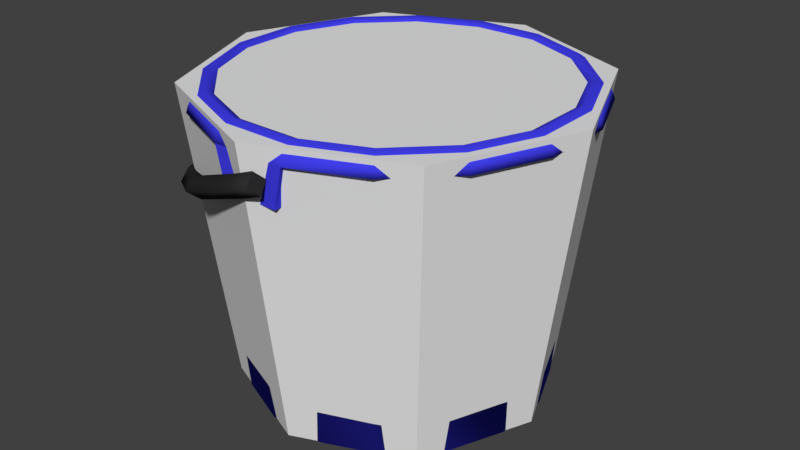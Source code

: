 # Source: Bucket.blend  (saved by Blender 2.78.0; exported with 4.5.12 LTS)
import bpy
from mathutils import Matrix  # noqa: F401  (used for matrix-valued properties, if any)

bpy.ops.wm.read_factory_settings(use_empty=True)
scene = bpy.context.scene
scene.name = 'Scene'

# ---- collections
col_collection_1 = bpy.data.collections.new('Collection 1'); scene.collection.children.link(col_collection_1)

# ---- materials (node trees are filled in below, after node groups)
mat_logomaterial = bpy.data.materials.new('LogoMaterial')
mat_logomaterial.alpha_threshold = 0.0
mat_logomaterial.use_transparent_shadow = False
mat_logomaterial.roughness = 0.5
mat_spongematerial = bpy.data.materials.new('SpongeMaterial')
mat_spongematerial.alpha_threshold = 0.0
mat_spongematerial.use_transparent_shadow = False
mat_spongematerial.diffuse_color = (0.8, 0.4276, 0.02044, 1.0)
mat_spongematerial.specular_color = (1.0, 0.9348, 0.9068)
mat_spongematerial.roughness = 0.5
mat_watermaterial = bpy.data.materials.new('WaterMaterial')
mat_watermaterial.alpha_threshold = 0.0
mat_watermaterial.use_transparent_shadow = False
mat_watermaterial.diffuse_color = (0.03726, 0.3746, 0.8, 1.0)
mat_watermaterial.roughness = 0.5
mat_handlematerial = bpy.data.materials.new('HandleMaterial')
mat_handlematerial.alpha_threshold = 0.0
mat_handlematerial.use_transparent_shadow = False
mat_handlematerial.diffuse_color = (0.02721, 0.02721, 0.02721, 1.0)
mat_handlematerial.roughness = 0.5
mat_bucketmaterial = bpy.data.materials.new('BucketMaterial')
mat_bucketmaterial.alpha_threshold = 0.0
mat_bucketmaterial.use_transparent_shadow = False
mat_bucketmaterial.diffuse_color = (0.05005, 0.04727, 0.8, 1.0)
mat_bucketmaterial.roughness = 0.5

# ---- material node trees

# ---- world
world_world = bpy.data.worlds.new('World'); scene.world = world_world
world_world.color = (0.05088, 0.05088, 0.05088)
world_world.use_sun_shadow = False
world_world.sun_shadow_jitter_overblur = 0.0
world_world.cycles.sampling_method = 'MANUAL'

# ---- meshes
me_logomesh = bpy.data.meshes.new('LogoMesh')
me_logomesh.from_pydata([(-0.1406, 0.06365, -0.02236), (-0.1384, 0.04011, -0.02236), (-0.1406, 0.06365, 0.02181), (-0.1384, 0.04011, 0.02181)], [], [(0, 1, 3, 2)])
_uv = me_logomesh.uv_layers.new(name='UVMap')
_uv.uv.foreach_set('vector', [9.996e-05, 0.9999, 0.0001, 9.993e-05, 0.9999, 9.996e-05, 0.9999, 0.9999])
me_logomesh.materials.append(mat_logomaterial)
me_logomesh.use_remesh_preserve_volume = False
me_logomesh.use_remesh_preserve_attributes = False
me_logomesh.use_mirror_vertex_groups = False
me_logomesh.update()
me_spongemesh = bpy.data.meshes.new('SpongeMesh')
me_spongemesh.from_pydata([(0.02168, -0.009464, 0.01172), (0.02809, -0.001658, -0.007416), (0.04162, 0.009159, -0.009188), (0.02978, -0.004567, 0.01858), (0.04049, 0.0185, -0.003626), (0.02315, 0.02734, 0.007019), (0.01571, 0.01928, 0.0262), (0.02521, 0.01679, 0.02923), (0.01065, -0.03593, 0.05418), (0.01944, -0.03111, 0.05938), (0.006549, -0.04102, 0.06916), (0.003335, -0.006721, 0.06788), (0.000574, -0.01886, 0.07954), (0.01409, -0.009349, 0.06963), (-0.01967, -0.0158, -0.005893), (-0.02937, -0.01355, -0.009275), (-0.0215, -0.0005145, -0.03589), (-0.009776, -0.00198, -0.03414), (-0.02549, 0.01311, 0.008386), (-0.01468, 0.02687, -0.01943), (-0.02433, 0.02086, -0.02576), (-0.03383, 0.008363, 0.001274), (-0.04347, -0.0405, 0.02977), (-0.05353, -0.04534, 0.0438), (-0.05495, -0.03815, 0.02783), (-0.05068, -0.01137, 0.04365), (-0.06059, -0.01619, 0.03854), (-0.05951, -0.02318, 0.05417), (0.05274, 0.006763, -0.02686), (0.04833, -0.002713, -0.04429), (0.05241, 0.0005111, -0.049), (0.05186, 0.01717, -0.02308), (0.05162, 0.02277, -0.03916), (0.04639, 0.02755, -0.03071), (-0.02317, 0.03012, -0.05328), (-0.01452, 0.03323, -0.0493), (-0.01279, 0.03379, -0.06474), (-0.02123, 0.008444, -0.06337), (-0.012, 0.01153, -0.07458), (-0.01224, 0.003119, -0.06279)], [], [(1, 17, 39, 29), (24, 26, 21, 15), (16, 20, 34, 37), (10, 12, 27, 23), (3, 7, 13, 9), (19, 5, 33, 35), (38, 36, 32, 30), (25, 11, 6, 18), (4, 2, 28, 31), (0, 1, 2, 3), (4, 5, 6, 7), (8, 9, 10), (11, 12, 13), (14, 15, 16, 17), (18, 19, 20, 21), (22, 23, 24), (25, 26, 27), (28, 29, 30), (31, 32, 33), (34, 35, 36), (37, 38, 39), (8, 0, 3, 9), (2, 4, 7, 3), (6, 11, 13, 7), (12, 10, 9, 13), (22, 8, 10, 23), (11, 25, 27, 12), (26, 24, 23, 27), (14, 22, 24, 15), (25, 18, 21, 26), (20, 16, 15, 21), (0, 14, 17, 1), (18, 6, 5, 19), (30, 32, 31, 28), (36, 38, 37, 34), (29, 39, 38, 30), (35, 33, 32, 36), (4, 31, 33, 5), (34, 20, 19, 35), (39, 17, 16, 37), (1, 29, 28, 2), (8, 22, 14, 0)])
me_spongemesh.polygons.foreach_set('use_smooth', [True] * 42)
_uv = me_spongemesh.uv_layers.new(name='UVMap')
_uv.uv.foreach_set('vector', [0.0, 0.0, 1.0, 0.0, 1.0, 1.0, 0.0, 1.0, 0.0, 0.0, 1.0, 0.0, 1.0, 1.0, 0.0, 1.0, 0.0, 0.0, 1.0, 0.0, 1.0, 1.0, 0.0, 1.0, 0.0, 0.0, 1.0, 0.0, 1.0, 1.0, 0.0, 1.0, 0.0, 0.0, 1.0, 0.0, 1.0, 1.0, 0.0, 1.0, 0.0, 0.0, 1.0, 0.0, 1.0, 1.0, 0.0, 1.0, 0.0, 0.0, 1.0, 0.0, 1.0, 1.0, 0.0, 1.0, 0.0, 0.0, 1.0, 0.0, 1.0, 1.0, 0.0, 1.0, 0.0, 0.0, 1.0, 0.0, 1.0, 1.0, 0.0, 1.0, 0.0, 0.0, 1.0, 0.0, 1.0, 1.0, 0.0, 1.0, 0.0, 0.0, 1.0, 0.0, 1.0, 1.0, 0.0, 1.0, 0.0, 0.0, 1.0, 0.0, 1.0, 1.0, 0.0, 0.0, 1.0, 0.0, 1.0, 1.0, 0.0, 0.0, 1.0, 0.0, 1.0, 1.0, 0.0, 1.0, 0.0, 0.0, 1.0, 0.0, 1.0, 1.0, 0.0, 1.0, 0.0, 0.0, 1.0, 0.0, 1.0, 1.0, 0.0, 0.0, 1.0, 0.0, 1.0, 1.0, 0.0, 0.0, 1.0, 0.0, 1.0, 1.0, 0.0, 0.0, 1.0, 0.0, 1.0, 1.0, 0.0, 0.0, 1.0, 0.0, 1.0, 1.0, 0.0, 0.0, 1.0, 0.0, 1.0, 1.0, 0.0, 0.0, 1.0, 0.0, 1.0, 1.0, 0.0, 1.0, 0.0, 0.0, 1.0, 0.0, 1.0, 1.0, 0.0, 1.0, 0.0, 0.0, 1.0, 0.0, 1.0, 1.0, 0.0, 1.0, 0.0, 0.0, 1.0, 0.0, 1.0, 1.0, 0.0, 1.0, 0.0, 0.0, 1.0, 0.0, 1.0, 1.0, 0.0, 1.0, 0.0, 0.0, 1.0, 0.0, 1.0, 1.0, 0.0, 1.0, 0.0, 0.0, 1.0, 0.0, 1.0, 1.0, 0.0, 1.0, 0.0, 0.0, 1.0, 0.0, 1.0, 1.0, 0.0, 1.0, 0.0, 0.0, 1.0, 0.0, 1.0, 1.0, 0.0, 1.0, 0.0, 0.0, 1.0, 0.0, 1.0, 1.0, 0.0, 1.0, 0.0, 0.0, 1.0, 0.0, 1.0, 1.0, 0.0, 1.0, 0.0, 0.0, 1.0, 0.0, 1.0, 1.0, 0.0, 1.0, 0.0, 0.0, 1.0, 0.0, 1.0, 1.0, 0.0, 1.0, 0.0, 0.0, 1.0, 0.0, 1.0, 1.0, 0.0, 1.0, 0.0, 0.0, 1.0, 0.0, 1.0, 1.0, 0.0, 1.0, 0.0, 0.0, 1.0, 0.0, 1.0, 1.0, 0.0, 1.0, 0.0, 0.0, 1.0, 0.0, 1.0, 1.0, 0.0, 1.0, 0.0, 0.0, 1.0, 0.0, 1.0, 1.0, 0.0, 1.0, 0.0, 0.0, 1.0, 0.0, 1.0, 1.0, 0.0, 1.0, 0.0, 0.0, 1.0, 0.0, 1.0, 1.0, 0.0, 1.0, 0.0, 0.0, 1.0, 0.0, 1.0, 1.0, 0.0, 1.0])
me_spongemesh.materials.append(mat_spongematerial)
me_spongemesh.use_remesh_preserve_volume = False
me_spongemesh.use_remesh_preserve_attributes = False
me_spongemesh.use_mirror_vertex_groups = False
me_spongemesh.update()
me_watermesh = bpy.data.meshes.new('WaterMesh')
me_watermesh.from_pydata([(0.02924, 0.09844, 0.1347), (0.07856, 0.09844, 0.1133), (0.1159, 0.09844, 0.07457), (0.1356, 0.09844, 0.02453), (0.1347, 0.09844, -0.02924), (0.1132, 0.09845, -0.07856), (0.07456, 0.09845, -0.1159), (0.02453, 0.09845, -0.1356), (-0.02924, 0.09845, -0.1347), (-0.07856, 0.09845, -0.1132), (-0.1159, 0.09845, -0.07456), (-0.1356, 0.09844, -0.02452), (-0.1347, 0.09844, 0.02925), (-0.1132, 0.09844, 0.07857), (-0.07456, 0.09844, 0.1159), (-0.02453, 0.09844, 0.1356)], [], [(0, 1, 2, 3, 4, 5, 6, 7, 8, 9, 10, 11, 12, 13, 14, 15)])
_uv = me_watermesh.uv_layers.new(name='UVMap')
_uv.uv.foreach_set('vector', [0.5994, 0.9999, 0.4006, 0.9999, 0.2168, 0.9238, 0.07621, 0.7832, 9.998e-05, 0.5994, 0.0001001, 0.4006, 0.07621, 0.2168, 0.2168, 0.07621, 0.4006, 9.998e-05, 0.5994, 0.0001002, 0.7832, 0.07621, 0.9238, 0.2168, 0.9999, 0.4006, 0.9999, 0.5994, 0.9238, 0.7832, 0.7832, 0.9238])
me_watermesh.materials.append(mat_watermaterial)
me_watermesh.use_remesh_preserve_volume = False
me_watermesh.use_remesh_preserve_attributes = False
me_watermesh.use_mirror_vertex_groups = False
me_watermesh.update()
me_collidermesh = bpy.data.meshes.new('ColliderMesh')
me_collidermesh.from_pydata([(-9.654e-07, -0.1256, 0.1322), (-1.202e-06, 0.1256, 0.1645), (-0.09346, -0.1256, 0.09345), (-0.1163, 0.1256, 0.1163), (-0.1322, -0.1256, -9.607e-06), (-0.1645, 0.1256, 7.427e-06), (-0.09346, -0.1256, -0.09347), (-0.1163, 0.1256, -0.1163), (9.769e-07, -0.1256, -0.1322), (1.215e-06, 0.1256, -0.1645), (0.09346, -0.1256, -0.09347), (0.1163, 0.1256, -0.1163), (0.1322, -0.1256, -7.669e-06), (0.1645, 0.1256, 9.839e-06), (0.09346, -0.1256, 0.09345), (0.1163, 0.1256, 0.1163)], [], [(0, 1, 3, 2), (2, 3, 5, 4), (4, 5, 7, 6), (6, 7, 9, 8), (8, 9, 11, 10), (10, 11, 13, 12), (3, 1, 15, 13, 11, 9, 7, 5), (12, 13, 15, 14), (14, 15, 1, 0), (0, 2, 4, 6, 8, 10, 12, 14)])
me_collidermesh.use_remesh_preserve_volume = False
me_collidermesh.use_remesh_preserve_attributes = False
me_collidermesh.use_mirror_vertex_groups = False
me_collidermesh.update()
me_handlemesh = bpy.data.meshes.new('HandleMesh')
me_handlemesh.from_pydata([(-1.279e-06, 0.09414, 0.172), (0.003235, 0.1023, 0.1632), (-1.157e-06, 0.09414, 0.1544), (-0.003238, 0.08597, 0.1632), (0.0612, 0.0699, 0.1589), (0.06131, 0.07931, 0.1508), (0.05495, 0.07238, 0.1427), (0.05484, 0.06297, 0.1508), (0.1131, 0.04935, 0.1216), (0.1105, 0.05981, 0.1154), (0.1015, 0.05393, 0.1092), (0.1041, 0.04347, 0.1154), (0.1478, 0.03562, 0.06583), (0.1434, 0.04679, 0.06247), (0.1327, 0.04161, 0.05911), (0.137, 0.03044, 0.06247), (0.1599, 0.03081, 2.641e-06), (0.155, 0.04221, 3.141e-06), (0.1436, 0.03728, 2.824e-06), (0.1485, 0.02587, 2.325e-06), (0.1478, 0.03563, -0.06583), (0.1434, 0.04679, -0.06246), (0.1327, 0.04161, -0.0591), (0.137, 0.03045, -0.06246), (0.1131, 0.04936, -0.1216), (0.1106, 0.05982, -0.1154), (0.1015, 0.05394, -0.1092), (0.1041, 0.04348, -0.1154), (0.06121, 0.06992, -0.1589), (0.06132, 0.07933, -0.1508), (0.05495, 0.07239, -0.1427), (0.05484, 0.06298, -0.1508), (1.251e-06, 0.09416, -0.172), (0.003238, 0.1023, -0.1632), (1.115e-06, 0.09416, -0.1544), (-0.003235, 0.08599, -0.1632), (-0.01667, 0.1007, 0.172), (-0.01343, 0.1089, 0.1632), (-0.01667, 0.1007, 0.1544), (-0.0199, 0.09257, 0.1632), (-0.01666, 0.1008, -0.172), (-0.01343, 0.1089, -0.1632), (-0.01666, 0.1008, -0.1544), (-0.0199, 0.09259, -0.1632)], [], [(0, 4, 5, 1), (1, 5, 6, 2), (2, 6, 7, 3), (3, 7, 4, 0), (4, 8, 9, 5), (5, 9, 10, 6), (6, 10, 11, 7), (7, 11, 8, 4), (8, 12, 13, 9), (9, 13, 14, 10), (10, 14, 15, 11), (11, 15, 12, 8), (12, 16, 17, 13), (13, 17, 18, 14), (14, 18, 19, 15), (15, 19, 16, 12), (16, 20, 21, 17), (17, 21, 22, 18), (18, 22, 23, 19), (19, 23, 20, 16), (20, 24, 25, 21), (21, 25, 26, 22), (22, 26, 27, 23), (23, 27, 24, 20), (24, 28, 29, 25), (25, 29, 30, 26), (26, 30, 31, 27), (27, 31, 28, 24), (28, 32, 33, 29), (29, 33, 34, 30), (30, 34, 35, 31), (31, 35, 32, 28), (33, 32, 40, 41), (32, 35, 43, 40), (38, 39, 36, 37), (42, 41, 40, 43), (35, 34, 42, 43), (34, 33, 41, 42), (0, 1, 37, 36), (3, 0, 36, 39), (2, 3, 39, 38), (1, 2, 38, 37)])
me_handlemesh.polygons.foreach_set('use_smooth', [1, 1, 1, 1, 1, 1, 1, 1, 1, 1, 1, 1, 1, 1, 1, 1, 1, 1, 1, 1, 1, 1, 1, 1, 1, 1, 1, 1, 1, 1, 1, 1, 1, 1, 0, 0, 1, 1, 1, 1, 1, 1])
me_handlemesh.materials.append(mat_handlematerial)
me_handlemesh.use_remesh_preserve_volume = False
me_handlemesh.use_remesh_preserve_attributes = False
me_handlemesh.use_mirror_vertex_groups = False
me_handlemesh.update()
me_bucketmesh = bpy.data.meshes.new('BucketMesh')
me_bucketmesh.from_pydata([(0.0245, -0.1256, 0.1231), (0.02853, 0.1185, 0.1434), (-0.0245, -0.1256, 0.1231), (-0.02853, 0.1185, 0.1434), (-0.06976, -0.1256, 0.1044), (-0.08125, 0.1185, 0.1216), (-0.1044, -0.1256, 0.06975), (-0.1216, 0.1185, 0.08125), (-0.1232, -0.1256, 0.02449), (-0.1434, 0.1185, 0.02853), (-0.1232, -0.1256, -0.0245), (-0.1434, 0.1185, -0.02852), (-0.1044, -0.1256, -0.06977), (-0.1216, 0.1185, -0.08124), (-0.06976, -0.1256, -0.1044), (-0.08124, 0.1185, -0.1216), (-0.0245, -0.1256, -0.1232), (-0.02853, 0.1186, -0.1434), (0.0245, -0.1256, -0.1232), (0.02853, 0.1186, -0.1434), (0.06976, -0.1256, -0.1044), (0.08125, 0.1185, -0.1216), (0.1044, -0.1256, -0.06976), (0.1216, 0.1185, -0.08124), (0.1232, -0.1256, -0.0245), (0.1434, 0.1185, -0.02852), (0.1232, -0.1256, 0.02449), (0.1434, 0.1185, 0.02854), (0.1044, -0.1256, 0.06975), (0.1216, 0.1185, 0.08125), (0.06976, -0.1256, 0.1044), (0.08124, 0.1185, 0.1216), (-0.03079, 0.1135, 0.1548), (0.03079, 0.1135, 0.1548), (-0.08768, 0.1135, 0.1312), (-0.1312, 0.1135, 0.08769), (-0.1548, 0.1135, 0.03079), (-0.1548, 0.1135, -0.03079), (-0.1312, 0.1135, -0.08768), (-0.08768, 0.1135, -0.1312), (-0.03079, 0.1135, -0.1548), (0.03079, 0.1135, -0.1548), (0.08768, 0.1135, -0.1312), (0.1312, 0.1135, -0.08768), (0.1548, 0.1135, -0.03078), (0.1548, 0.1135, 0.0308), (0.1312, 0.1135, 0.08769), (0.08768, 0.1135, 0.1312), (-0.03021, 0.1213, 0.1519), (0.03021, 0.1213, 0.1519), (-0.08603, 0.1213, 0.1288), (-0.1287, 0.1213, 0.08603), (-0.1519, 0.1213, 0.03021), (-0.1519, 0.1213, -0.0302), (-0.1287, 0.1213, -0.08602), (-0.08602, 0.1213, -0.1287), (-0.03021, 0.1213, -0.1519), (0.03021, 0.1213, -0.1519), (0.08603, 0.1213, -0.1287), (0.1287, 0.1213, -0.08602), (0.1519, 0.1213, -0.0302), (0.1519, 0.1213, 0.03022), (0.1287, 0.1213, 0.08603), (0.08602, 0.1213, 0.1288), (-0.02816, 0.1289, 0.1416), (0.02816, 0.1289, 0.1416), (-0.0802, 0.1289, 0.12), (-0.12, 0.1289, 0.0802), (-0.1416, 0.1289, 0.02817), (-0.1416, 0.1289, -0.02816), (-0.12, 0.1289, -0.08019), (-0.08019, 0.1289, -0.12), (-0.02816, 0.1289, -0.1416), (0.02816, 0.1289, -0.1416), (0.0802, 0.1289, -0.12), (0.12, 0.1289, -0.08019), (0.1416, 0.1289, -0.02815), (0.1416, 0.1289, 0.02817), (0.12, 0.1289, 0.0802), (0.08019, 0.1289, 0.12), (-0.02674, 0.1256, 0.1344), (0.02674, 0.1256, 0.1344), (-0.07614, 0.1256, 0.114), (-0.114, 0.1256, 0.07615), (-0.1344, 0.1256, 0.02674), (-0.1344, 0.1256, -0.02673), (-0.114, 0.1256, -0.07614), (-0.07614, 0.1256, -0.1139), (-0.02674, 0.1256, -0.1344), (0.02674, 0.1256, -0.1344), (0.07614, 0.1256, -0.1139), (0.114, 0.1256, -0.07613), (0.1344, 0.1256, -0.02673), (0.1344, 0.1256, 0.02674), (0.114, 0.1256, 0.07615), (0.07614, 0.1256, 0.114), (-0.0229, -0.1184, 0.1151), (0.0229, -0.1184, 0.1151), (-0.06521, -0.1184, 0.09759), (-0.0976, -0.1184, 0.0652), (-0.1151, -0.1184, 0.02289), (-0.1151, -0.1184, -0.02291), (-0.09759, -0.1184, -0.06522), (-0.06521, -0.1184, -0.0976), (-0.0229, -0.1184, -0.1151), (0.0229, -0.1184, -0.1151), (0.06521, -0.1184, -0.0976), (0.0976, -0.1184, -0.06522), (0.1151, -0.1184, -0.0229), (0.1151, -0.1184, 0.02289), (0.09759, -0.1184, 0.06521), (0.06521, -0.1184, 0.09759), (-0.02338, 0.08068, 0.1474), (0.02337, 0.08068, 0.1474), (0.02338, 0.08069, -0.1474), (-0.02337, 0.08069, -0.1474), (-0.02338, 0.08068, 0.1548), (0.02337, 0.08068, 0.1548), (0.02338, 0.08069, -0.1548), (-0.02337, 0.08069, -0.1548), (-0.007793, 0.08068, 0.1474), (0.00779, 0.08068, 0.1474), (0.007793, 0.08069, -0.1474), (-0.00779, 0.08069, -0.1474), (-0.007793, 0.08068, 0.1548), (0.00779, 0.08068, 0.1548), (0.007793, 0.08069, -0.1548), (-0.00779, 0.08069, -0.1548), (-0.007793, 0.1001, 0.1474), (0.00779, 0.1001, 0.1474), (0.007793, 0.1001, -0.1474), (-0.00779, 0.1001, -0.1474), (-0.007793, 0.1001, 0.1548), (0.00779, 0.1001, 0.1548), (0.007793, 0.1001, -0.1548), (-0.00779, 0.1001, -0.1548)], [], [(0, 1, 3, 2), (2, 3, 5, 4), (4, 5, 7, 6), (6, 7, 9, 8), (8, 9, 11, 10), (10, 11, 13, 12), (12, 13, 15, 14), (14, 15, 17, 16), (16, 17, 19, 18), (18, 19, 21, 20), (20, 21, 23, 22), (22, 23, 25, 24), (24, 25, 27, 26), (26, 27, 29, 28), (5, 3, 32, 34), (28, 29, 31, 30), (30, 31, 1, 0), (0, 2, 4, 6, 8, 10, 12, 14, 16, 18, 20, 22, 24, 26, 28, 30), (34, 32, 48, 50), (15, 13, 38, 39), (25, 23, 43, 44), (11, 9, 36, 37), (21, 19, 41, 42), (31, 29, 46, 47), (7, 5, 34, 35), (17, 15, 39, 40), (1, 33, 117, 113), (27, 25, 44, 45), (13, 11, 37, 38), (23, 21, 42, 43), (1, 31, 47, 33), (9, 7, 35, 36), (32, 3, 112, 116), (29, 27, 45, 46), (55, 54, 70, 71), (42, 41, 57, 58), (35, 34, 50, 51), (43, 42, 58, 59), (36, 35, 51, 52), (44, 43, 59, 60), (37, 36, 52, 53), (45, 44, 60, 61), (38, 37, 53, 54), (46, 45, 61, 62), (39, 38, 54, 55), (47, 46, 62, 63), (40, 39, 55, 56), (32, 33, 49, 48), (33, 47, 63, 49), (41, 40, 56, 57), (76, 75, 91, 92), (63, 62, 78, 79), (56, 55, 71, 72), (48, 49, 65, 64), (49, 63, 79, 65), (57, 56, 72, 73), (50, 48, 64, 66), (58, 57, 73, 74), (51, 50, 66, 67), (59, 58, 74, 75), (52, 51, 67, 68), (60, 59, 75, 76), (53, 52, 68, 69), (61, 60, 76, 77), (54, 53, 69, 70), (62, 61, 77, 78), (82, 80, 96, 98), (69, 68, 84, 85), (77, 76, 92, 93), (70, 69, 85, 86), (78, 77, 93, 94), (71, 70, 86, 87), (79, 78, 94, 95), (72, 71, 87, 88), (64, 65, 81, 80), (65, 79, 95, 81), (73, 72, 88, 89), (66, 64, 80, 82), (74, 73, 89, 90), (67, 66, 82, 83), (75, 74, 90, 91), (68, 67, 83, 84), (96, 97, 111, 110, 109, 108, 107, 106, 105, 104, 103, 102, 101, 100, 99, 98), (90, 89, 105, 106), (83, 82, 98, 99), (91, 90, 106, 107), (84, 83, 99, 100), (92, 91, 107, 108), (85, 84, 100, 101), (93, 92, 108, 109), (86, 85, 101, 102), (94, 93, 109, 110), (87, 86, 102, 103), (95, 94, 110, 111), (88, 87, 103, 104), (80, 81, 97, 96), (81, 95, 111, 97), (89, 88, 104, 105), (121, 113, 117, 125), (123, 115, 119, 127), (127, 119, 40, 135), (118, 126, 134, 41), (41, 19, 114, 118), (116, 124, 132, 32), (17, 40, 119, 115), (114, 122, 126, 118), (112, 120, 124, 116), (130, 131, 135, 134), (128, 129, 133, 132), (124, 120, 128, 132), (126, 122, 130, 134), (121, 125, 133, 129), (123, 127, 135, 131), (40, 41, 134, 135), (32, 132, 133, 33), (133, 125, 117, 33)])
me_bucketmesh.polygons.foreach_set('use_smooth', [1, 1, 1, 1, 1, 1, 1, 1, 1, 1, 1, 1, 1, 1, 1, 1, 1, 0, 1, 1, 1, 1, 1, 1, 1, 1, 0, 1, 1, 1, 1, 1, 0, 1, 1, 1, 1, 1, 1, 1, 1, 1, 1, 1, 1, 1, 1, 1, 1, 1, 1, 1, 1, 1, 1, 1, 1, 1, 1, 1, 1, 1, 1, 1, 1, 1, 1, 1, 1, 1, 1, 1, 1, 1, 1, 1, 1, 1, 1, 1, 1, 1, 0, 1, 1, 1, 1, 1, 1, 1, 1, 1, 1, 1, 1, 1, 1, 1, 0, 0, 0, 0, 0, 0, 0, 0, 0, 0, 0, 0, 0, 0, 0, 0, 0, 0])
me_bucketmesh.materials.append(mat_bucketmaterial)
me_bucketmesh.use_remesh_preserve_volume = False
me_bucketmesh.use_remesh_preserve_attributes = False
me_bucketmesh.use_mirror_vertex_groups = False
me_bucketmesh.update()

# ---- objects
ob_logo = bpy.data.objects.new('Logo', me_logomesh)
ob_sponge = bpy.data.objects.new('Sponge', me_spongemesh)
ob_water = bpy.data.objects.new('Water', me_watermesh)
ob_collider = bpy.data.objects.new('Collider', me_collidermesh)
ob_handle = bpy.data.objects.new('Handle', me_handlemesh)
ob_bucket = bpy.data.objects.new('Bucket', me_bucketmesh)

# ---- transforms, parenting, visibility, modifiers, constraints
ob_logo.location = (0.0, 0.0, 0.0)
ob_logo.rotation_euler = (1.571, -0.0, -3.142)
ob_logo.lineart.crease_threshold = 0.0
ob_sponge.location = (0.0, 0.0, 0.0)
ob_sponge.rotation_euler = (1.571, -0.0, -3.142)
ob_sponge.lineart.crease_threshold = 0.0
ob_water.location = (0.0, 0.0, 0.0)
ob_water.rotation_euler = (1.571, -0.0, -3.142)
ob_water.lineart.crease_threshold = 0.0
ob_collider.location = (0.0, 0.0, 0.0)
ob_collider.rotation_euler = (1.571, -0.0, -3.142)
ob_collider.display_type = 'WIRE'
ob_collider.show_wire = True
ob_collider.show_transparent = True
ob_collider.lineart.crease_threshold = 0.0
ob_handle.location = (0.0, 0.0, 0.0)
ob_handle.rotation_euler = (1.571, -0.0, -3.142)
ob_handle.lineart.crease_threshold = 0.0
ob_bucket.location = (0.0, 0.0, 0.0)
ob_bucket.rotation_euler = (1.571, -0.0, -3.142)
ob_bucket.lineart.crease_threshold = 0.0

# ---- collection membership
col_collection_1.objects.link(ob_logo)
col_collection_1.objects.link(ob_sponge)
col_collection_1.objects.link(ob_water)
col_collection_1.objects.link(ob_collider)
col_collection_1.objects.link(ob_handle)
col_collection_1.objects.link(ob_bucket)

# ---- scene / render settings (as saved in the file)
scene.frame_start = 1; scene.frame_end = 250; scene.frame_set(1)
scene.render.engine = 'BLENDER_EEVEE_NEXT'
scene.render.resolution_percentage = 50
scene.render.dither_intensity = 0.0
scene.cycles.use_denoising = False
scene.cycles.samples = 128
scene.cycles.sampling_pattern = 'TABULATED_SOBOL'
scene.cycles.light_sampling_threshold = 0.0
scene.cycles.use_adaptive_sampling = False
scene.cycles.use_light_tree = False
scene.cycles.blur_glossy = 0.0
scene.cycles.sample_clamp_indirect = 0.0
scene.view_settings.view_transform = 'Standard'
bpy.context.view_layer.update()

# ---- added for rendering (the .blend has no active camera and no usable light): camera, sun
cam_auto = bpy.data.cameras.new('AutoCamera')
cam_auto.lens = 50.0
cam_auto.sensor_width = 36.0
cam_auto.clip_end = 1000.0
ob_auto_camera = bpy.data.objects.new('AutoCamera', cam_auto)
scene.collection.objects.link(ob_auto_camera)
ob_auto_camera.location = (0.499413, -0.599292, 0.401185)
ob_auto_camera.rotation_euler = (1.09748, -7.21219e-08, 0.694738)
scene.camera = ob_auto_camera
light_auto_sun = bpy.data.lights.new('AutoSun', 'SUN')
light_auto_sun.energy = 3.0
light_auto_sun.angle = 0.0523599
ob_auto_sun = bpy.data.objects.new('AutoSun', light_auto_sun)
scene.collection.objects.link(ob_auto_sun)
ob_auto_sun.rotation_euler = (0.872665, 0.174533, 0.523599)
bpy.context.view_layer.update()
